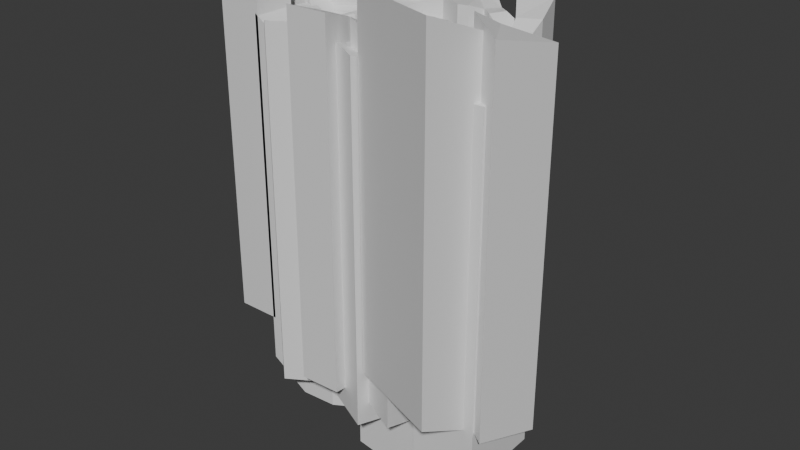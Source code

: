 # Source: 01-glyph-environment.blend  (saved by Blender 4.3.34; exported with 4.5.12 LTS)
import bpy
from mathutils import Matrix  # noqa: F401  (used for matrix-valued properties, if any)

bpy.ops.wm.read_factory_settings(use_empty=True)
scene = bpy.context.scene
scene.name = 'Scene'

# ---- collections
col_collection = bpy.data.collections.new('Collection'); scene.collection.children.link(col_collection)

# ---- materials (node trees are filled in below, after node groups)
mat_material = bpy.data.materials.new('Material')
mat_material.alpha_threshold = 0.0
mat_material.roughness = 0.5
mat_material.line_color = (0.0, 0.0, 0.0, 1.0)

# ---- node groups
ng_worldspaceextrude = bpy.data.node_groups.new('WorldspaceExtrude', 'GeometryNodeTree')
_s = ng_worldspaceextrude.interface.new_socket(name='Geometry', in_out='OUTPUT', socket_type='NodeSocketGeometry')
_s = ng_worldspaceextrude.interface.new_socket(name='Geometry', in_out='INPUT', socket_type='NodeSocketGeometry')
ng_worldspaceextrude.is_modifier = True
_N = ng_worldspaceextrude.nodes; _L = ng_worldspaceextrude.links
n0 = _N.new('NodeGroupInput'); n0.name = 'Group Input'; n0.location = (-280, 115)
n1 = _N.new('NodeGroupOutput'); n1.name = 'Group Output'; n1.location = (495, 70)
n2 = _N.new('GeometryNodeExtrudeMesh'); n2.name = 'Extrude Mesh'; n2.location = (-33, 131)
n2.inputs[4].default_value = False
n3 = _N.new('ShaderNodeCombineXYZ'); n3.name = 'Combine XYZ'; n3.location = (-228, 13)
n3.inputs[2].default_value = -500.0
n4 = _N.new('GeometryNodeJoinGeometry'); n4.name = 'Join Geometry'; n4.location = (331, 83)
n5 = _N.new('GeometryNodeFlipFaces'); n5.name = 'Flip Faces'; n5.location = (151, 148)
_L.new(n4.outputs[0], n1.inputs[0])
_L.new(n0.outputs[0], n2.inputs[0])
_L.new(n3.outputs[0], n2.inputs[2])
_L.new(n5.outputs[0], n4.inputs[0])
_L.new(n0.outputs[0], n4.inputs[0])
_L.new(n2.outputs[0], n5.inputs[0])
n1.is_active_output = True

# ---- material node trees
mat_material.use_nodes = True; mat_material.node_tree.nodes.clear()
_N = mat_material.node_tree.nodes; _L = mat_material.node_tree.links
n0 = _N.new('ShaderNodeOutputMaterial'); n0.name = 'Material Output'; n0.location = (300, 300)
n1 = _N.new('ShaderNodeBsdfPrincipled'); n1.name = 'Principled BSDF'; n1.location = (10, 300)
n1.inputs[3].default_value = 1.45
_L.new(n1.outputs[0], n0.inputs[0])
n0.is_active_output = True

# ---- world
world_world = bpy.data.worlds.new('World'); scene.world = world_world
world_world.use_nodes = True; world_world.node_tree.nodes.clear()
_N = world_world.node_tree.nodes; _L = world_world.node_tree.links
n0 = _N.new('ShaderNodeOutputWorld'); n0.name = 'World Output'; n0.location = (300, 300)
n1 = _N.new('ShaderNodeBackground'); n1.name = 'Background'; n1.location = (10, 300)
n1.inputs[0].default_value = (0.05088, 0.05088, 0.05088, 1.0)
_L.new(n1.outputs[0], n0.inputs[0])
n0.is_active_output = True
world_world.color = (0.05088, 0.05088, 0.05088)
world_world.sun_shadow_jitter_overblur = 0.0

# ---- meshes
me_cube = bpy.data.meshes.new('Cube')
me_cube.from_pydata([(35.11, -2.406, -5.464), (10.14, 14.99, -5.464), (39.2, -26.65, -5.464), (7.293, -7.199, -5.464), (70.21, 34.43, 0.01632), (65.72, 18.97, 0.01632), (80.9, 21.51, 0.3845), (76.33, 15.26, 0.3845), (23.04, -24.1, -5.464), (24.28, -1.437, -5.464), (51.62, 3.082, -3.995), (61.56, 17.0, 0.3845), (56.19, 32.81, 0.3845), (43.79, 10.33, -3.995), (99.72, -10.26, 2.527), (93.1, -14.27, 2.527), (65.51, 4.654, -2.49), (61.02, -10.8, -2.49), (76.2, -8.264, -2.122), (71.63, -14.51, -2.122), (104.1, -12.7, 2.527), (102.9, -20.34, 2.527), (108.7, -12.42, 2.527), (109.6, -20.76, 2.527), (136.0, -12.42, 2.527), (137.0, -20.76, 2.527), (110.1, 18.33, 2.527), (134.3, 18.33, 2.527), (111.7, -32.28, 2.527), (135.2, -32.28, 2.527), (151.0, -13.9, -8.563), (166.6, -9.331, -8.563), (158.4, 4.793, -8.563), (164.2, 1.929, -8.563), (187.1, 18.87, -4.489), (173.0, 21.31, -4.489), (180.2, 5.803, -4.489), (171.5, 8.898, -4.489), (210.9, -47.73, -2.043), (264.2, -50.84, -9.43), (227.8, 28.47, -2.043), (251.3, 29.81, -9.43), (127.1, -18.58, -4.876), (141.2, -18.58, -4.876), (127.8, 13.9, -4.876), (138.5, 13.9, -4.876), (128.8, 6.06, -4.876), (140.4, 6.06, -4.876), (140.2, -6.868, -4.876), (127.3, -6.868, -4.876), (150.1, -5.357, -8.563), (166.5, -5.909, -8.563), (158.0, -13.9, -8.563), (156.9, -4.732, -10.51), (181.6, 22.02, -4.489), (186.8, 12.25, -4.489), (170.4, 11.6, -4.489), (180.1, 13.5, -6.697), (216.4, -2.137, -2.043), (216.2, 12.83, -2.043), (252.4, 13.76, -9.43), (260.9, -1.331, -9.43), (246.2, -51.87, -2.043), (215.6, -51.75, -2.043), (239.5, 29.14, -2.043), (241.9, -0.6793, -2.043), (229.1, -1.408, -2.043), (240.7, 14.23, -2.043), (228.5, 13.53, -2.043), (222.1, 7.755, -18.91), (222.5, -9.606, -18.91), (198.4, -13.0, -22.06), (198.1, -5.701, -22.06), (17.27, 67.81, 23.77), (19.46, 48.38, 23.77), (74.36, 79.03, 35.1), (76.9, 57.95, 35.1), (-22.17, 61.28, 25.6), (-19.98, 41.85, 25.6), (83.82, 84.24, 36.55), (86.36, 63.15, 36.55), (112.5, 72.6, 31.65), (115.1, 51.52, 31.65), (127.9, 73.22, 31.35), (130.4, 52.14, 31.35), (151.7, 86.8, 29.94), (164.1, 69.52, 29.94), (45.82, 73.42, 35.1), (48.18, 53.17, 35.1), (193.1, 18.12, -12.57), (173.7, 21.46, -12.57), (183.6, 0.1902, -12.57), (171.6, 4.437, -12.57), (185.5, 22.45, -12.57), (192.7, 9.031, -12.57), (170.2, 8.146, -12.57), (183.5, 10.75, -14.78), (190.8, 95.39, 29.94), (199.2, 51.65, 29.94), (195.9, 96.79, 29.94), (212.4, 55.31, 29.94), (218.8, 106.5, 29.94), (233.3, 93.71, 22.93), (208.0, 101.9, 29.94), (220.7, 76.02, 22.93), (248.4, 82.59, 23.69), (235.1, 65.66, 22.17), (283.7, 80.92, 4.228), (258.7, 57.82, 5.745), (221.9, -19.6, -13.75), (197.8, -23.0, -16.9), (225.4, -28.2, -6.062), (201.3, -31.6, -9.213), (225.2, -39.78, -6.062), (201.1, -43.17, -9.213), (348.1, -97.06, -18.7), (345.9, 24.27, -18.7), (257.5, -98.09, -18.7), (250.2, 23.54, -18.7), (264.7, 54.37, 1.151), (303.3, 60.23, 1.151), (268.5, 40.08, 1.151), (307.2, 45.94, 1.151), (273.7, 12.3, -21.45), (318.2, 14.52, -21.45)], [], [(8, 2, 0, 9), (12, 11, 5, 4), (4, 5, 7, 6), (3, 8, 9, 1), (0, 2, 10, 13), (13, 10, 11, 12), (6, 7, 15, 14), (16, 17, 19, 18), (14, 15, 21, 20), (20, 21, 23, 22), (22, 23, 25, 24), (22, 24, 27, 26), (25, 23, 28, 29), (53, 51, 33, 32), (57, 56, 37, 36), (67, 60, 41, 64), (46, 47, 45, 44), (49, 48, 47, 46), (42, 43, 48, 49), (52, 31, 51, 53), (30, 52, 53, 50), (50, 53, 32), (55, 57, 36), (34, 54, 57, 55), (54, 35, 56, 57), (62, 39, 61, 65), (65, 61, 60, 67), (58, 66, 68, 59), (66, 65, 67, 68), (38, 63, 66, 58), (63, 62, 65, 66), (59, 68, 40), (68, 67, 64, 40), (70, 69, 72, 71), (87, 88, 76, 75), (74, 73, 77, 78), (75, 76, 80, 79), (79, 80, 82, 81), (81, 82, 84, 83), (83, 84, 86, 85), (73, 74, 88, 87), (96, 95, 92, 91), (94, 96, 91), (89, 93, 96, 94), (93, 90, 95, 96), (85, 86, 98, 97), (97, 98, 100, 99), (103, 104, 102, 101), (99, 100, 104, 103), (102, 104, 106, 105), (70, 71, 110, 109), (109, 110, 112, 111), (111, 112, 114, 113), (117, 115, 116, 118), (107, 108, 119, 120), (120, 119, 121, 122), (122, 121, 123, 124), (106, 108, 107, 105)])
_uv = me_cube.uv_layers.new(name='UVMap')
_uv.uv.foreach_set('vector', [0.6021, 0.0, 1.0, 0.0, 1.0, 1.0, 0.6021, 1.0, 1.0, 1.213, 1.0, -0.2124, 1.0, 0.0, 1.0, 1.0, 1.0, 1.0, 1.0, 0.0, 1.0, 0.0, 1.0, 1.0, 0.0, 0.0, 0.6021, 0.0, 0.6021, 1.0, 0.0, 1.0, 1.0, 1.0, 1.0, 0.0, 1.0, -0.2118, 1.0, 1.213, 1.0, 1.213, 1.0, -0.2118, 1.0, -0.2124, 1.0, 1.213, 1.0, 1.0, 1.0, 0.0, 1.0, 0.0, 1.0, 1.0, 1.0, 1.0, 1.0, 0.0, 1.0, 0.0, 1.0, 1.0, 1.0, 1.0, 1.0, 0.0, 1.0, 0.0, 1.0, 1.0, 1.0, 1.0, 1.0, 0.0, 1.0, 0.0, 1.0, 1.0, 1.0, 1.0, 1.0, 0.0, 1.0, 0.0, 1.0, 1.0, 1.0, 1.0, 1.0, 1.0, 1.0, 1.0, 1.0, 1.0, 1.0, 0.0, 1.0, 0.0, 1.0, 0.0, 1.0, 0.0, 1.0, 1.0, 1.0, 1.0, 1.0, 1.0, 1.0, 1.0, 1.0, 1.0, 1.0, 1.0, 1.0, 1.0, 1.0, 1.0, 1.0, 1.0, 1.0, 1.0, 1.0, 1.0, 1.0, 1.0, 1.0, 1.0, 1.0, 1.0, 1.0, 1.0, 1.0, 1.0, 1.0, 1.0, 1.0, 1.0, 1.0, 1.0, 1.0, 1.0, 1.0, 1.0, 1.0, 1.0, 1.0, 1.0, 1.0, 1.0, 1.0, 1.0, 1.0, 1.0, 1.0, 1.0, 1.0, 1.0, 1.0, 1.0, 1.0, 1.0, 1.0, 1.0, 1.0, 1.0, 1.0, 1.0, 1.0, 1.0, 1.0, 1.0, 1.0, 1.0, 1.0, 1.0, 1.0, 1.0, 1.0, 1.0, 1.0, 1.0, 1.0, 1.0, 1.0, 1.0, 1.0, 1.0, 1.0, 1.0, 1.0, 1.0, 1.0, 1.0, 1.0, 1.0, 1.0, 1.0, 1.0, 1.0, 1.0, 1.0, 1.0, 1.0, 1.0, 1.0, 1.0, 1.0, 1.0, 1.0, 1.0, 1.0, 1.0, 1.0, 1.0, 1.0, 1.0, 1.0, 1.0, 1.0, 1.0, 1.0, 1.0, 1.0, 1.0, 1.0, 1.0, 1.0, 1.0, 1.0, 1.0, 1.0, 1.0, 1.0, 1.0, 1.0, 1.0, 1.0, 1.0, 1.0, 1.0, 1.0, 1.0, 1.0, 1.0, 1.0, 1.0, 1.0, 1.0, 1.0, 1.0, 1.0, 1.0, 1.0, 1.0, 1.0, 1.0, 1.0, 1.0, 1.0, 1.0, 1.0, 1.0, 1.0, 1.0, 1.0, 1.0, 0.0, 1.0, 0.0, 1.0, 1.0, 1.0, 0.0, 1.0, 1.0, 1.0, 1.0, 1.0, 0.0, 1.0, 1.0, 1.0, 0.0, 1.0, 0.0, 1.0, 1.0, 1.0, 1.0, 1.0, 0.0, 1.0, 0.0, 1.0, 1.0, 1.0, 1.0, 1.0, 0.0, 1.0, 0.0, 1.0, 1.0, 1.0, 1.0, 1.0, 0.0, 1.0, 0.0, 1.0, 1.0, 1.0, 1.0, 1.0, 0.0, 1.0, 0.0, 1.0, 1.0, 1.0, 1.0, 1.0, 1.0, 1.0, 1.0, 1.0, 1.0, 1.0, 1.0, 1.0, 1.0, 1.0, 1.0, 1.0, 1.0, 1.0, 1.0, 1.0, 1.0, 1.0, 1.0, 1.0, 1.0, 1.0, 1.0, 1.0, 1.0, 1.0, 1.0, 1.0, 1.0, 1.0, 0.0, 1.0, 0.0, 1.0, 1.0, 1.0, 1.0, 1.0, 0.0, 1.0, 0.0, 1.0, 1.0, 1.0, 1.0, 1.0, 0.0, 1.0, 0.0, 1.0, 1.0, 1.0, 1.0, 1.0, 0.0, 1.0, 0.0, 1.0, 1.0, 1.0, 0.0, 1.0, 0.0, 1.0, 0.0, 1.0, 0.0, 1.0, 1.0, 1.0, 1.0, 1.0, 1.0, 1.0, 1.0, 1.0, 1.0, 1.0, 1.0, 1.0, 1.0, 1.0, 1.0, 1.0, 1.0, 1.0, 1.0, 1.0, 1.0, 1.0, 1.0, 1.0, 1.0, 1.0, 1.0, 1.0, 1.0, 1.0, 1.0, 1.0, 0.0, 1.0, 0.0, 1.0, 0.0, 1.0, 0.0, 1.0, 0.0, 1.0, 0.0, 1.0, 0.0, 1.0, 0.0, 1.0, 0.0, 1.0, 0.0, 1.0, 0.0, 1.0, 0.0, 1.0, 0.0, 1.0, 0.0, 1.0, 0.0, 1.0, 0.0])
me_cube.materials.append(mat_material)
me_cube.use_mirror_vertex_groups = False
me_cube.update()
me_cube_001 = bpy.data.meshes.new('Cube.001')
me_cube_001.from_pydata([(92.52, 71.65, -28.7), (42.22, 74.58, -28.7), (92.52, -71.65, -28.7), (42.22, -74.58, -28.7), (146.1, -39.37, -28.7), (146.1, 39.37, -28.7), (15.49, 3.728, -11.07), (15.49, -3.728, -11.07), (-13.74, 74.58, 7.323), (-13.74, -74.58, 7.323), (-13.74, 16.88, 7.323), (-13.74, -16.88, 7.323), (-9.744, 74.58, 73.66), (-72.7, 74.58, 73.66), (-9.744, -74.58, 73.66), (-72.7, -74.58, 73.66), (-9.744, -16.88, 73.66), (-9.744, 16.88, 73.66), (-72.7, 16.88, 73.66), (-72.7, -16.88, 73.66), (101.6, 88.64, 22.44), (46.67, 116.7, 18.9), (101.6, -88.64, 22.44), (46.67, -116.7, 18.9), (109.7, -51.48, 1.941), (109.7, 51.48, 1.941), (-48.5, 29.37, -17.24), (-48.5, -29.37, -17.24), (180.7, 117.4, 6.105), (180.7, -117.4, 6.105), (193.1, -26.48, -14.39), (109.8, 28.68, 15.53), (117.3, -40.8, 11.79), (134.8, -40.12, 11.79), (127.4, 29.35, 15.53), (104.3, 63.65, 24.8), (144.1, 124.3, 43.3), (87.4, 122.1, 43.3), (145.5, 65.24, 24.8), (140.3, -75.1, 33.14), (97.7, -129.8, 51.63), (154.4, -127.6, 51.63), (99.14, -76.69, 33.14), (116.8, -23.28, 25.72), (128.3, -23.84, 25.72), (119.9, -5.912, 23.14), (129.4, -6.094, 23.14), (117.5, 4.782, 20.86), (126.6, 7.588, 20.86), (259.4, -60.33, -100.4), (259.4, 60.33, -100.4), (128.8, 56.0, -82.76), (128.8, -56.0, -82.76), (380.5, -13.64, 36.13), (155.6, -88.64, 38.53), (163.7, -51.48, 18.03), (361.4, -100.8, 56.63), (325.9, -41.06, 52.47), (228.1, -113.6, 22.2), (232.4, -36.2, 1.7), (317.8, -78.23, 72.96), (342.8, -65.64, 49.07), (318.0, -157.3, 86.24), (198.9, -52.5, 38.71), (183.9, -108.3, 83.78), (236.9, -13.73, 32.46), (241.6, -95.46, 54.55), (227.6, -14.99, 32.46), (222.1, -88.53, 54.55), (241.9, 49.62, -3.626), (237.8, 14.93, 16.18), (221.0, 46.74, -3.626), (229.8, 13.75, 16.18), (165.0, 34.91, -8.886), (193.5, 58.64, -7.705), (253.9, 35.43, -40.82), (163.5, 72.85, -40.82), (205.8, 36.44, -40.82), (258.7, 109.7, -40.82), (199.1, 124.8, -40.82), (190.6, 95.9, -4.083), (226.8, 139.7, -4.083), (239.0, 55.26, -5.243), (265.0, 93.26, -5.243), (279.1, 56.28, 27.79), (307.0, 69.57, 27.79), (289.9, 2.429, -20.17), (300.8, 5.688, -20.17), (246.0, -40.31, 41.3), (225.5, -39.58, 41.3), (226.1, -31.33, 39.06), (237.1, -32.34, 39.06), (259.2, 85.77, 43.17), (294.8, 113.1, 43.17), (231.6, 130.0, 43.17), (267.2, 157.3, 43.17), (236.7, -127.6, 84.75), (259.6, -38.1, 25.85), (266.3, -43.76, 23.83), (244.9, -130.6, 84.9), (267.3, -83.54, 50.72), (252.4, -133.3, 85.04)], [], [(6, 5, 0, 1), (3, 2, 4, 7), (7, 4, 5, 6), (6, 1, 8, 10), (3, 7, 11, 9), (18, 17, 12, 13), (15, 14, 16, 19), (26, 25, 20, 21), (23, 22, 24, 27), (24, 22, 29, 30), (35, 38, 36, 37), (31, 34, 38, 35), (39, 42, 40, 41), (33, 32, 42, 39), (43, 44, 46, 45), (45, 46, 48, 47), (52, 49, 50, 51), (55, 54, 58, 59), (57, 60, 56, 53), (100, 101, 62, 61), (89, 68, 66, 88), (71, 72, 70, 69), (20, 25, 73, 74, 28), (76, 77, 75, 78, 79), (82, 83, 81, 80), (86, 87, 85, 84), (90, 89, 88, 91), (67, 90, 91, 65), (84, 85, 93, 92), (92, 93, 95, 94), (63, 64, 96, 97), (97, 96, 99, 98), (98, 99, 101, 100)])
_uv = me_cube_001.uv_layers.new(name='UVMap')
_uv.uv.foreach_set('vector', [0.0, 0.6667, 1.0, 0.6667, 1.0, 1.0, 0.0, 1.0, 0.0, 0.0, 1.0, 0.0, 1.0, 0.3333, 0.0, 0.3333, 0.0, 0.3333, 1.0, 0.3333, 1.0, 0.6667, 0.0, 0.6667, 0.0, 0.6667, 0.0, 1.0, 0.0, 1.0, 0.0, 0.6667, 0.0, 0.0, 0.0, 0.3333, 0.0, 0.3333, 0.0, 0.0, 0.0, 0.6667, 1.0, 0.6667, 1.0, 1.0, 0.0, 1.0, 0.0, 0.0, 1.0, 0.0, 1.0, 0.3333, 0.0, 0.3333, 0.0, 0.6667, 1.0, 0.6667, 1.0, 1.0, 0.0, 1.0, 0.0, 0.0, 1.0, 0.0, 1.0, 0.3333, 0.0, 0.3333, 1.0, 0.3333, 1.0, 0.0, 1.0, 0.0, 1.0, 0.3333, 1.0, 1.0, 1.0, 0.6667, 1.0, 0.6667, 1.0, 1.0, 1.0, 1.0, 1.0, 0.6667, 1.0, 0.6667, 1.0, 1.0, 1.0, 1.0, 1.0, 0.6667, 1.0, 0.6667, 1.0, 1.0, 1.0, 1.0, 1.0, 0.6667, 1.0, 0.6667, 1.0, 1.0, 1.0, 1.0, 1.0, 0.6667, 1.0, 0.6667, 1.0, 1.0, 1.0, 1.0, 1.0, 0.6667, 1.0, 0.6667, 1.0, 1.0, 0.0, 0.3333, 1.0, 0.3333, 1.0, 0.6667, 0.0, 0.6667, 1.0, 0.3333, 1.0, 0.0, 1.0, 0.0, 1.0, 0.3333, 1.0, 0.3333, 1.0, 0.0, 1.0, 0.0, 1.0, 0.3333, 1.0, 0.3333, 1.0, 0.0, 1.0, 0.0, 1.0, 0.3333, 1.0, 0.2109, 1.0, 0.0, 1.0, 0.0, 1.0, 0.2109, 1.0, 0.3333, 1.0, 0.0, 1.0, 0.0, 1.0, 0.3333, 1.0, 1.0, 1.0, 0.6667, 1.0, 0.6667, 1.0, 0.7754, 1.0, 1.0, 1.0, 0.3333, 1.0, 0.0, 1.0, 0.0, 1.0, 0.2279, 1.0, 0.3333, 1.0, 0.3333, 1.0, 0.0, 1.0, 0.0, 1.0, 0.3333, 1.0, 0.3333, 1.0, 0.0, 1.0, 0.0, 1.0, 0.3333, 1.0, 0.2465, 1.0, 0.2109, 1.0, 0.2109, 1.0, 0.2465, 1.0, 0.3333, 1.0, 0.2465, 1.0, 0.2465, 1.0, 0.3333, 1.0, 0.3333, 1.0, 0.0, 1.0, 0.0, 1.0, 0.3333, 1.0, 0.3333, 1.0, 0.0, 1.0, 0.0, 1.0, 0.3333, 1.0, 0.3333, 1.0, 0.0, 1.0, 0.0, 1.0, 0.3333, 1.0, 0.3333, 1.0, 0.0, 1.0, 0.0, 1.0, 0.3333, 1.0, 0.3333, 1.0, 0.0, 1.0, 0.0, 1.0, 0.3333])
me_cube_001.materials.append(mat_material)
me_cube_001.use_mirror_x = True
me_cube_001.use_mirror_y = True
me_cube_001.use_mirror_vertex_groups = False
me_cube_001.update()
me_cube_002 = bpy.data.meshes.new('Cube.002')
me_cube_002.from_pydata([(2.672, 17.3, 0.0), (-17.3, 17.3, 0.0), (2.672, -17.3, 0.0), (-17.3, -17.3, 0.0), (16.9, -7.6, 0.0), (16.9, 9.67, 0.0), (-20.04, 9.67, 0.0), (-20.04, -7.6, 0.0), (16.96, 0.9218, 0.0), (-20.04, 1.035, 0.0)], [], [(6, 5, 0, 1), (3, 2, 4, 7), (9, 8, 5, 6), (7, 4, 8, 9)])
_uv = me_cube_002.uv_layers.new(name='UVMap')
_uv.uv.foreach_set('vector', [0.0, 0.6667, 1.0, 0.6667, 1.0, 1.0, 0.0, 1.0, 0.0, 0.0, 1.0, 0.0, 1.0, 0.3333, 0.0, 0.3333, 0.0, 0.6, 1.0, 0.6, 1.0, 0.6667, 0.0, 0.6667, 0.0, 0.3333, 1.0, 0.3333, 1.0, 0.4, 0.0, 0.4])
me_cube_002.materials.append(mat_material)
me_cube_002.use_mirror_vertex_groups = False
me_cube_002.update()

# ---- objects
ob_glyphenvironmentgroundb = bpy.data.objects.new('GlyphEnvironmentGroundB', me_cube)
ob_glyphenvironmentspikes = bpy.data.objects.new('GlyphEnvironmentSpikes', me_cube_001)
ob_glyphenvironmentground_001 = bpy.data.objects.new('GlyphEnvironmentGround.001', me_cube_002)

# ---- transforms, parenting, visibility, modifiers, constraints
ob_glyphenvironmentgroundb.location = (0.0, 0.0, 0.0)
ob_glyphenvironmentgroundb.lock_rotations_4d = False
ob_glyphenvironmentgroundb.empty_display_type = 'ARROWS'
ob_glyphenvironmentgroundb.lineart.crease_threshold = 0.0
_m = ob_glyphenvironmentgroundb.modifiers.new('GeometryNodes', 'NODES')
_m.node_group = ng_worldspaceextrude
ob_glyphenvironmentspikes.location = (0.0, 0.0, 0.0)
ob_glyphenvironmentspikes.lock_rotations_4d = False
ob_glyphenvironmentspikes.empty_display_type = 'ARROWS'
ob_glyphenvironmentspikes.lineart.crease_threshold = 0.0
ob_glyphenvironmentspikes.use_mesh_mirror_x = True
ob_glyphenvironmentspikes.use_mesh_mirror_y = True
_m = ob_glyphenvironmentspikes.modifiers.new('GeometryNodes', 'NODES')
_m.node_group = ng_worldspaceextrude
ob_glyphenvironmentground_001.location = (0.0, 0.0, 0.0)
ob_glyphenvironmentground_001.lock_rotations_4d = False
ob_glyphenvironmentground_001.empty_display_type = 'ARROWS'
ob_glyphenvironmentground_001.lineart.crease_threshold = 0.0
_m = ob_glyphenvironmentground_001.modifiers.new('GeometryNodes', 'NODES')
_m.node_group = ng_worldspaceextrude

# ---- collection membership
col_collection.objects.link(ob_glyphenvironmentgroundb)
col_collection.objects.link(ob_glyphenvironmentspikes)
col_collection.objects.link(ob_glyphenvironmentground_001)

# ---- scene / render settings (as saved in the file)
scene.frame_start = 1; scene.frame_end = 250; scene.frame_set(1)
scene.render.engine = 'BLENDER_EEVEE_NEXT'
bpy.context.view_layer.update()

# ---- added for rendering (the .blend has no active camera and no usable light): camera, sun
cam_auto = bpy.data.cameras.new('AutoCamera')
cam_auto.lens = 50.0
cam_auto.sensor_width = 36.0
cam_auto.clip_end = 14302.2
ob_auto_camera = bpy.data.objects.new('AutoCamera', cam_auto)
scene.collection.objects.link(ob_auto_camera)
ob_auto_camera.location = (968.82, -977.915, 394.875)
ob_auto_camera.rotation_euler = (1.09748, -7.21219e-08, 0.694738)
scene.camera = ob_auto_camera
light_auto_sun = bpy.data.lights.new('AutoSun', 'SUN')
light_auto_sun.energy = 3.0
light_auto_sun.angle = 0.0523599
ob_auto_sun = bpy.data.objects.new('AutoSun', light_auto_sun)
scene.collection.objects.link(ob_auto_sun)
ob_auto_sun.rotation_euler = (0.872665, 0.174533, 0.523599)
bpy.context.view_layer.update()
